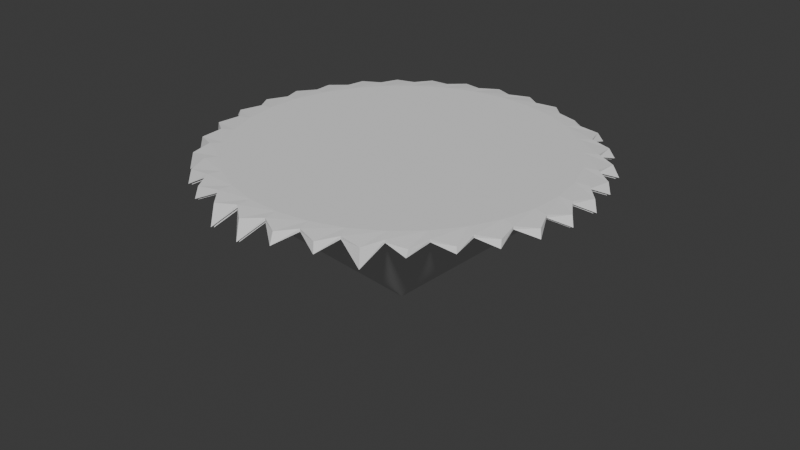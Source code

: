 # Source: LilDudeOutline.blend  (saved by Blender 4.5.87; exported with 4.5.12 LTS)
import bpy
from mathutils import Matrix  # noqa: F401  (used for matrix-valued properties, if any)

bpy.ops.wm.read_factory_settings(use_empty=True)
scene = bpy.context.scene
scene.name = 'Scene'

# ---- collections
col_collection = bpy.data.collections.new('Collection'); scene.collection.children.link(col_collection)

# ---- world
world_world = bpy.data.worlds.new('World'); scene.world = world_world
world_world.use_nodes = True; world_world.node_tree.nodes.clear()
_N = world_world.node_tree.nodes; _L = world_world.node_tree.links
n0 = _N.new('ShaderNodeOutputWorld'); n0.name = 'World Output'; n0.location = (200, 100)
n1 = _N.new('ShaderNodeBackground'); n1.name = 'Background'; n1.location = (-200, 100)
n1.inputs[0].default_value = (0.05088, 0.05088, 0.05088, 1.0)
_L.new(n1.outputs[0], n0.inputs[0])
n0.is_active_output = True
world_world.color = (0.05088, 0.05088, 0.05088)
world_world.sun_shadow_jitter_overblur = 0.0

# ---- meshes
me_cone_001 = bpy.data.meshes.new('Cone.001')
me_cone_001.from_pydata([(0.0, 1.0, -1.0), (0.06279, 0.998, -1.0), (0.1253, 0.9921, -1.0), (0.1874, 0.9823, -1.0), (0.2487, 0.9686, -1.0), (0.309, 0.9511, -1.0), (0.3681, 0.9298, -1.0), (0.4258, 0.9048, -1.0), (0.4818, 0.8763, -1.0), (0.5358, 0.8443, -1.0), (0.5878, 0.809, -1.0), (0.6374, 0.7705, -1.0), (0.6845, 0.729, -1.0), (0.729, 0.6845, -1.0), (0.7705, 0.6374, -1.0), (0.809, 0.5878, -1.0), (0.8443, 0.5358, -1.0), (0.8763, 0.4818, -1.0), (0.9048, 0.4258, -1.0), (0.9298, 0.3681, -1.0), (0.9511, 0.309, -1.0), (0.9686, 0.2487, -1.0), (0.9823, 0.1874, -1.0), (0.9921, 0.1253, -1.0), (0.998, 0.06279, -1.0), (1.0, 0.0, -1.0), (0.998, -0.06279, -1.0), (0.9921, -0.1253, -1.0), (0.9823, -0.1874, -1.0), (0.9686, -0.2487, -1.0), (0.9511, -0.309, -1.0), (0.9298, -0.3681, -1.0), (0.9048, -0.4258, -1.0), (0.8763, -0.4818, -1.0), (0.8443, -0.5358, -1.0), (0.809, -0.5878, -1.0), (0.7705, -0.6374, -1.0), (0.729, -0.6845, -1.0), (0.6845, -0.729, -1.0), (0.6374, -0.7705, -1.0), (0.5878, -0.809, -1.0), (0.5358, -0.8443, -1.0), (0.4818, -0.8763, -1.0), (0.4258, -0.9048, -1.0), (0.3681, -0.9298, -1.0), (0.309, -0.9511, -1.0), (0.2487, -0.9686, -1.0), (0.1874, -0.9823, -1.0), (0.1253, -0.9921, -1.0), (0.06279, -0.998, -1.0), (0.0, -1.0, -1.0), (-0.06279, -0.998, -1.0), (-0.1253, -0.9921, -1.0), (-0.1874, -0.9823, -1.0), (-0.2487, -0.9686, -1.0), (-0.309, -0.9511, -1.0), (-0.3681, -0.9298, -1.0), (-0.4258, -0.9048, -1.0), (-0.4818, -0.8763, -1.0), (-0.5358, -0.8443, -1.0), (-0.5878, -0.809, -1.0), (-0.6374, -0.7705, -1.0), (-0.6845, -0.729, -1.0), (-0.729, -0.6845, -1.0), (-0.7705, -0.6374, -1.0), (-0.809, -0.5878, -1.0), (-0.8443, -0.5358, -1.0), (-0.8763, -0.4818, -1.0), (-0.9048, -0.4258, -1.0), (-0.9298, -0.3681, -1.0), (-0.9511, -0.309, -1.0), (-0.9686, -0.2487, -1.0), (-0.9823, -0.1874, -1.0), (-0.9921, -0.1253, -1.0), (-0.998, -0.06279, -1.0), (-1.0, 0.0, -1.0), (-0.998, 0.06279, -1.0), (-0.9921, 0.1253, -1.0), (-0.9823, 0.1874, -1.0), (-0.9686, 0.2487, -1.0), (-0.9511, 0.309, -1.0), (-0.9298, 0.3681, -1.0), (-0.9048, 0.4258, -1.0), (-0.8763, 0.4818, -1.0), (-0.8443, 0.5358, -1.0), (-0.809, 0.5878, -1.0), (-0.7705, 0.6374, -1.0), (-0.729, 0.6845, -1.0), (-0.6845, 0.729, -1.0), (-0.6374, 0.7705, -1.0), (-0.5878, 0.809, -1.0), (-0.5358, 0.8443, -1.0), (-0.4818, 0.8763, -1.0), (-0.4258, 0.9048, -1.0), (-0.3681, 0.9298, -1.0), (-0.309, 0.9511, -1.0), (-0.2487, 0.9686, -1.0), (-0.1874, 0.9823, -1.0), (-0.1253, 0.9921, -1.0), (-0.06279, 0.998, -1.0), (0.0, -9.813e-08, -0.1225)], [], [(0, 100, 1), (1, 100, 2), (2, 100, 3), (3, 100, 4), (4, 100, 5), (5, 100, 6), (6, 100, 7), (7, 100, 8), (8, 100, 9), (9, 100, 10), (10, 100, 11), (11, 100, 12), (12, 100, 13), (13, 100, 14), (14, 100, 15), (15, 100, 16), (16, 100, 17), (17, 100, 18), (18, 100, 19), (19, 100, 20), (20, 100, 21), (21, 100, 22), (22, 100, 23), (23, 100, 24), (24, 100, 25), (25, 100, 26), (26, 100, 27), (27, 100, 28), (28, 100, 29), (29, 100, 30), (30, 100, 31), (31, 100, 32), (32, 100, 33), (33, 100, 34), (34, 100, 35), (35, 100, 36), (36, 100, 37), (37, 100, 38), (38, 100, 39), (39, 100, 40), (40, 100, 41), (41, 100, 42), (42, 100, 43), (43, 100, 44), (44, 100, 45), (45, 100, 46), (46, 100, 47), (47, 100, 48), (48, 100, 49), (49, 100, 50), (50, 100, 51), (51, 100, 52), (52, 100, 53), (53, 100, 54), (54, 100, 55), (55, 100, 56), (56, 100, 57), (57, 100, 58), (58, 100, 59), (59, 100, 60), (60, 100, 61), (61, 100, 62), (62, 100, 63), (63, 100, 64), (64, 100, 65), (65, 100, 66), (66, 100, 67), (67, 100, 68), (68, 100, 69), (69, 100, 70), (70, 100, 71), (71, 100, 72), (72, 100, 73), (73, 100, 74), (74, 100, 75), (75, 100, 76), (76, 100, 77), (77, 100, 78), (78, 100, 79), (79, 100, 80), (80, 100, 81), (81, 100, 82), (82, 100, 83), (83, 100, 84), (84, 100, 85), (85, 100, 86), (86, 100, 87), (87, 100, 88), (88, 100, 89), (89, 100, 90), (90, 100, 91), (91, 100, 92), (92, 100, 93), (93, 100, 94), (94, 100, 95), (95, 100, 96), (96, 100, 97), (97, 100, 98), (0, 1, 2, 3, 4, 5, 6, 7, 8, 9, 10, 11, 12, 13, 14, 15, 16, 17, 18, 19, 20, 21, 22, 23, 24, 25, 26, 27, 28, 29, 30, 31, 32, 33, 34, 35, 36, 37, 38, 39, 40, 41, 42, 43, 44, 45, 46, 47, 48, 49, 50, 51, 52, 53, 54, 55, 56, 57, 58, 59, 60, 61, 62, 63, 64, 65, 66, 67, 68, 69, 70, 71, 72, 73, 74, 75, 76, 77, 78, 79, 80, 81, 82, 83, 84, 85, 86, 87, 88, 89, 90, 91, 92, 93, 94, 95, 96, 97, 98, 99), (98, 100, 99), (99, 100, 0)])
_uv = me_cone_001.uv_layers.new(name='UVMap')
_uv.uv.foreach_set('vector', [0.25, 0.49, 0.25, 0.25, 0.2651, 0.4895, 0.2651, 0.4895, 0.25, 0.25, 0.2801, 0.4881, 0.2801, 0.4881, 0.25, 0.25, 0.295, 0.4857, 0.295, 0.4857, 0.25, 0.25, 0.3097, 0.4825, 0.3097, 0.4825, 0.25, 0.25, 0.3242, 0.4783, 0.3242, 0.4783, 0.25, 0.25, 0.3383, 0.4731, 0.3383, 0.4731, 0.25, 0.25, 0.3522, 0.4672, 0.3522, 0.4672, 0.25, 0.25, 0.3656, 0.4603, 0.3656, 0.4603, 0.25, 0.25, 0.3786, 0.4526, 0.3786, 0.4526, 0.25, 0.25, 0.3911, 0.4442, 0.3911, 0.4442, 0.25, 0.25, 0.403, 0.4349, 0.403, 0.4349, 0.25, 0.25, 0.4143, 0.425, 0.4143, 0.425, 0.25, 0.25, 0.425, 0.4143, 0.425, 0.4143, 0.25, 0.25, 0.4349, 0.403, 0.4349, 0.403, 0.25, 0.25, 0.4442, 0.3911, 0.4442, 0.3911, 0.25, 0.25, 0.4526, 0.3786, 0.4526, 0.3786, 0.25, 0.25, 0.4603, 0.3656, 0.4603, 0.3656, 0.25, 0.25, 0.4672, 0.3522, 0.4672, 0.3522, 0.25, 0.25, 0.4731, 0.3383, 0.4731, 0.3383, 0.25, 0.25, 0.4783, 0.3242, 0.4783, 0.3242, 0.25, 0.25, 0.4825, 0.3097, 0.4825, 0.3097, 0.25, 0.25, 0.4857, 0.295, 0.4857, 0.295, 0.25, 0.25, 0.4881, 0.2801, 0.4881, 0.2801, 0.25, 0.25, 0.4895, 0.2651, 0.4895, 0.2651, 0.25, 0.25, 0.49, 0.25, 0.49, 0.25, 0.25, 0.25, 0.4895, 0.2349, 0.4895, 0.2349, 0.25, 0.25, 0.4881, 0.2199, 0.4881, 0.2199, 0.25, 0.25, 0.4857, 0.205, 0.4857, 0.205, 0.25, 0.25, 0.4825, 0.1903, 0.4825, 0.1903, 0.25, 0.25, 0.4783, 0.1758, 0.4783, 0.1758, 0.25, 0.25, 0.4731, 0.1617, 0.4731, 0.1617, 0.25, 0.25, 0.4672, 0.1478, 0.4672, 0.1478, 0.25, 0.25, 0.4603, 0.1344, 0.4603, 0.1344, 0.25, 0.25, 0.4526, 0.1214, 0.4526, 0.1214, 0.25, 0.25, 0.4442, 0.1089, 0.4442, 0.1089, 0.25, 0.25, 0.4349, 0.09702, 0.4349, 0.09702, 0.25, 0.25, 0.425, 0.08571, 0.425, 0.08571, 0.25, 0.25, 0.4143, 0.07505, 0.4143, 0.07505, 0.25, 0.25, 0.403, 0.06508, 0.403, 0.06508, 0.25, 0.25, 0.3911, 0.05584, 0.3911, 0.05584, 0.25, 0.25, 0.3786, 0.04736, 0.3786, 0.04736, 0.25, 0.25, 0.3656, 0.03969, 0.3656, 0.03969, 0.25, 0.25, 0.3522, 0.03284, 0.3522, 0.03284, 0.25, 0.25, 0.3383, 0.02685, 0.3383, 0.02685, 0.25, 0.25, 0.3242, 0.02175, 0.3242, 0.02175, 0.25, 0.25, 0.3097, 0.01754, 0.3097, 0.01754, 0.25, 0.25, 0.295, 0.01425, 0.295, 0.01425, 0.25, 0.25, 0.2801, 0.01189, 0.2801, 0.01189, 0.25, 0.25, 0.2651, 0.01047, 0.2651, 0.01047, 0.25, 0.25, 0.25, 0.01, 0.25, 0.01, 0.25, 0.25, 0.2349, 0.01047, 0.2349, 0.01047, 0.25, 0.25, 0.2199, 0.01189, 0.2199, 0.01189, 0.25, 0.25, 0.205, 0.01425, 0.205, 0.01425, 0.25, 0.25, 0.1903, 0.01754, 0.1903, 0.01754, 0.25, 0.25, 0.1758, 0.02175, 0.1758, 0.02175, 0.25, 0.25, 0.1617, 0.02685, 0.1617, 0.02685, 0.25, 0.25, 0.1478, 0.03284, 0.1478, 0.03284, 0.25, 0.25, 0.1344, 0.03969, 0.1344, 0.03969, 0.25, 0.25, 0.1214, 0.04736, 0.1214, 0.04736, 0.25, 0.25, 0.1089, 0.05584, 0.1089, 0.05584, 0.25, 0.25, 0.09702, 0.06508, 0.09702, 0.06508, 0.25, 0.25, 0.08571, 0.07505, 0.08571, 0.07505, 0.25, 0.25, 0.07505, 0.08571, 0.07505, 0.08571, 0.25, 0.25, 0.06508, 0.09702, 0.06508, 0.09702, 0.25, 0.25, 0.05584, 0.1089, 0.05584, 0.1089, 0.25, 0.25, 0.04736, 0.1214, 0.04736, 0.1214, 0.25, 0.25, 0.03969, 0.1344, 0.03969, 0.1344, 0.25, 0.25, 0.03284, 0.1478, 0.03284, 0.1478, 0.25, 0.25, 0.02685, 0.1617, 0.02685, 0.1617, 0.25, 0.25, 0.02175, 0.1758, 0.02175, 0.1758, 0.25, 0.25, 0.01754, 0.1903, 0.01754, 0.1903, 0.25, 0.25, 0.01425, 0.205, 0.01425, 0.205, 0.25, 0.25, 0.01189, 0.2199, 0.01189, 0.2199, 0.25, 0.25, 0.01047, 0.2349, 0.01047, 0.2349, 0.25, 0.25, 0.01, 0.25, 0.01, 0.25, 0.25, 0.25, 0.01047, 0.2651, 0.01047, 0.2651, 0.25, 0.25, 0.01189, 0.2801, 0.01189, 0.2801, 0.25, 0.25, 0.01425, 0.295, 0.01425, 0.295, 0.25, 0.25, 0.01754, 0.3097, 0.01754, 0.3097, 0.25, 0.25, 0.02175, 0.3242, 0.02175, 0.3242, 0.25, 0.25, 0.02685, 0.3383, 0.02685, 0.3383, 0.25, 0.25, 0.03284, 0.3522, 0.03284, 0.3522, 0.25, 0.25, 0.03969, 0.3656, 0.03969, 0.3656, 0.25, 0.25, 0.04736, 0.3786, 0.04736, 0.3786, 0.25, 0.25, 0.05584, 0.3911, 0.05584, 0.3911, 0.25, 0.25, 0.06508, 0.403, 0.06508, 0.403, 0.25, 0.25, 0.07505, 0.4143, 0.07505, 0.4143, 0.25, 0.25, 0.08571, 0.425, 0.08571, 0.425, 0.25, 0.25, 0.09702, 0.4349, 0.09702, 0.4349, 0.25, 0.25, 0.1089, 0.4442, 0.1089, 0.4442, 0.25, 0.25, 0.1214, 0.4526, 0.1214, 0.4526, 0.25, 0.25, 0.1344, 0.4603, 0.1344, 0.4603, 0.25, 0.25, 0.1478, 0.4672, 0.1478, 0.4672, 0.25, 0.25, 0.1617, 0.4731, 0.1617, 0.4731, 0.25, 0.25, 0.1758, 0.4783, 0.1758, 0.4783, 0.25, 0.25, 0.1903, 0.4825, 0.1903, 0.4825, 0.25, 0.25, 0.205, 0.4857, 0.205, 0.4857, 0.25, 0.25, 0.2199, 0.4881, 0.75, 0.49, 0.7651, 0.4895, 0.7801, 0.4881, 0.795, 0.4857, 0.8097, 0.4825, 0.8242, 0.4783, 0.8383, 0.4731, 0.8522, 0.4672, 0.8656, 0.4603, 0.8786, 0.4526, 0.8911, 0.4442, 0.903, 0.4349, 0.9143, 0.425, 0.925, 0.4143, 0.9349, 0.403, 0.9442, 0.3911, 0.9526, 0.3786, 0.9603, 0.3656, 0.9672, 0.3522, 0.9731, 0.3383, 0.9783, 0.3242, 0.9825, 0.3097, 0.9857, 0.295, 0.9881, 0.2801, 0.9895, 0.2651, 0.99, 0.25, 0.9895, 0.2349, 0.9881, 0.2199, 0.9857, 0.205, 0.9825, 0.1903, 0.9783, 0.1758, 0.9731, 0.1617, 0.9672, 0.1478, 0.9603, 0.1344, 0.9526, 0.1214, 0.9442, 0.1089, 0.9349, 0.09702, 0.925, 0.08571, 0.9143, 0.07505, 0.903, 0.06508, 0.8911, 0.05584, 0.8786, 0.04736, 0.8656, 0.03969, 0.8522, 0.03284, 0.8383, 0.02685, 0.8242, 0.02175, 0.8097, 0.01754, 0.795, 0.01425, 0.7801, 0.01189, 0.7651, 0.01047, 0.75, 0.01, 0.7349, 0.01047, 0.7199, 0.01189, 0.705, 0.01425, 0.6903, 0.01754, 0.6758, 0.02175, 0.6617, 0.02685, 0.6478, 0.03284, 0.6344, 0.03969, 0.6214, 0.04736, 0.6089, 0.05584, 0.597, 0.06508, 0.5857, 0.07505, 0.575, 0.08571, 0.5651, 0.09702, 0.5558, 0.1089, 0.5474, 0.1214, 0.5397, 0.1344, 0.5328, 0.1478, 0.5269, 0.1617, 0.5217, 0.1758, 0.5175, 0.1903, 0.5143, 0.205, 0.5119, 0.2199, 0.5105, 0.2349, 0.51, 0.25, 0.5105, 0.2651, 0.5119, 0.2801, 0.5143, 0.295, 0.5175, 0.3097, 0.5217, 0.3242, 0.5269, 0.3383, 0.5328, 0.3522, 0.5397, 0.3656, 0.5474, 0.3786, 0.5558, 0.3911, 0.5651, 0.403, 0.575, 0.4143, 0.5857, 0.425, 0.597, 0.4349, 0.6089, 0.4442, 0.6214, 0.4526, 0.6344, 0.4603, 0.6478, 0.4672, 0.6617, 0.4731, 0.6758, 0.4783, 0.6903, 0.4825, 0.705, 0.4857, 0.7199, 0.4881, 0.7349, 0.4895, 0.2199, 0.4881, 0.25, 0.25, 0.2349, 0.4895, 0.2349, 0.4895, 0.25, 0.25, 0.25, 0.49])
me_cone_001.update()
me_sphere_001 = bpy.data.meshes.new('Sphere.001')
me_sphere_001.from_pydata([(-1.702e-08, 0.6492, 0.2359), (-1.702e-08, 0.9716, 0.2359), (0.04448, 0.2236, 0.2359), (0.08724, 0.4386, 0.2359), (0.1267, 0.6367, 0.2359), (0.1612, 0.8104, 0.2359), (0.1896, 0.9529, 0.2359), (0.08724, 0.2106, 0.2359), (0.1711, 0.4131, 0.2359), (0.2484, 0.5998, 0.2359), (0.3162, 0.7634, 0.2359), (0.3718, 0.8977, 0.2359), (0.1267, 0.1896, 0.2359), (0.2484, 0.3718, 0.2359), (0.3607, 0.5398, 0.2359), (0.4591, 0.687, 0.2359), (0.5398, 0.8079, 0.2359), (0.5824, 0.8717, 0.2187), (0.1612, 0.1612, 0.2359), (0.3162, 0.3162, 0.2359), (0.4591, 0.4591, 0.2359), (0.5843, 0.5843, 0.2359), (0.687, 0.687, 0.2359), (0.1896, 0.1267, 0.2359), (0.3718, 0.2484, 0.2359), (0.5398, 0.3607, 0.2359), (0.687, 0.4591, 0.2359), (0.8079, 0.5398, 0.2359), (-1.702e-08, -2.678e-09, 0.2359), (0.2106, 0.08724, 0.2359), (0.4131, 0.1711, 0.2359), (0.5998, 0.2484, 0.2359), (0.7634, 0.3162, 0.2359), (0.8977, 0.3718, 0.2359), (0.2236, 0.04448, 0.2359), (0.4386, 0.08724, 0.2359), (0.6367, 0.1267, 0.2359), (0.8104, 0.1612, 0.2359), (0.9529, 0.1896, 0.2359), (1.028, 0.2045, 0.2187), (0.228, -1.572e-08, 0.2359), (0.4472, -2.881e-08, 0.2359), (0.6492, -6.362e-08, 0.2359), (0.8263, 1.473e-08, 0.2359), (0.9716, -1.072e-07, 0.2359), (0.2236, -0.04448, 0.2359), (0.4386, -0.08724, 0.2359), (0.6367, -0.1267, 0.2359), (0.8104, -0.1612, 0.2359), (0.9529, -0.1896, 0.2359), (1.028, -0.2045, 0.2187), (0.2106, -0.08724, 0.2359), (0.4131, -0.1711, 0.2359), (0.5998, -0.2484, 0.2359), (0.7634, -0.3162, 0.2359), (0.8977, -0.3718, 0.2359), (0.9685, -0.4012, 0.2187), (0.1896, -0.1267, 0.2359), (0.3718, -0.2484, 0.2359), (0.5398, -0.3607, 0.2359), (0.687, -0.4591, 0.2359), (0.8079, -0.5398, 0.2359), (0.8717, -0.5824, 0.2187), (0.1612, -0.1612, 0.2359), (0.3162, -0.3162, 0.2359), (0.4591, -0.4591, 0.2359), (0.5843, -0.5843, 0.2359), (0.687, -0.687, 0.2359), (0.7413, -0.7413, 0.2187), (0.1267, -0.1896, 0.2359), (0.2484, -0.3718, 0.2359), (0.3607, -0.5398, 0.2359), (0.4591, -0.687, 0.2359), (0.5398, -0.8079, 0.2359), (0.08724, -0.2106, 0.2359), (0.1711, -0.4131, 0.2359), (0.2484, -0.5998, 0.2359), (0.3162, -0.7634, 0.2359), (0.3718, -0.8977, 0.2359), (0.4012, -0.9685, 0.2187), (0.04448, -0.2236, 0.2359), (0.08724, -0.4386, 0.2359), (0.1267, -0.6367, 0.2359), (0.1612, -0.8104, 0.2359), (0.1896, -0.9529, 0.2359), (-2.573e-08, -0.228, 0.2359), (-7.796e-08, -0.4472, 0.2359), (-1.302e-07, -0.6492, 0.2359), (-3.443e-08, -0.8263, 0.2359), (-1.389e-07, -0.9716, 0.2359), (9.458e-11, -1.048, 0.2187), (-0.04448, -0.2236, 0.2359), (-0.08724, -0.4386, 0.2359), (-0.1267, -0.6367, 0.2359), (-0.1612, -0.8104, 0.2359), (-0.1896, -0.9529, 0.2359), (-0.08724, -0.2106, 0.2359), (-0.1711, -0.4131, 0.2359), (-0.2484, -0.5998, 0.2359), (-0.3162, -0.7634, 0.2359), (-0.3718, -0.8977, 0.2359), (-0.1267, -0.1896, 0.2359), (-0.2484, -0.3718, 0.2359), (-0.3607, -0.5398, 0.2359), (-0.4591, -0.687, 0.2359), (-0.5398, -0.8079, 0.2359), (-0.1612, -0.1612, 0.2359), (-0.3162, -0.3162, 0.2359), (-0.4591, -0.4591, 0.2359), (-0.5843, -0.5843, 0.2359), (-0.687, -0.687, 0.2359), (-0.7413, -0.7413, 0.2187), (-0.1896, -0.1267, 0.2359), (-0.3718, -0.2484, 0.2359), (-0.5398, -0.3607, 0.2359), (-0.687, -0.4591, 0.2359), (-0.8079, -0.5398, 0.2359), (-0.2106, -0.08724, 0.2359), (-0.4131, -0.1711, 0.2359), (-0.5998, -0.2484, 0.2359), (-0.7634, -0.3162, 0.2359), (-0.8977, -0.3718, 0.2359), (-0.2236, -0.04448, 0.2359), (-0.4386, -0.08724, 0.2359), (-0.6367, -0.1267, 0.2359), (-0.8104, -0.1612, 0.2359), (-0.9529, -0.1896, 0.2359), (-1.028, -0.2045, 0.2187), (-0.228, 1.909e-08, 0.2359), (-0.4472, 5.827e-08, 0.2359), (-0.6492, 1.715e-07, 0.2359), (-0.8263, 3.213e-08, 0.2359), (-0.9716, 1.889e-07, 0.2359), (-0.2236, 0.04448, 0.2359), (-0.4386, 0.08724, 0.2359), (-0.6367, 0.1267, 0.2359), (-0.8104, 0.1612, 0.2359), (-0.9529, 0.1896, 0.2359), (-0.2106, 0.08724, 0.2359), (-0.4131, 0.1711, 0.2359), (-0.5998, 0.2484, 0.2359), (-0.7634, 0.3162, 0.2359), (-0.8977, 0.3718, 0.2359), (-0.1896, 0.1267, 0.2359), (-0.3718, 0.2484, 0.2359), (-0.5398, 0.3607, 0.2359), (-0.687, 0.4591, 0.2359), (-0.8079, 0.5398, 0.2359), (-0.8717, 0.5824, 0.2187), (-0.1612, 0.1612, 0.2359), (-0.3162, 0.3162, 0.2359), (-0.4591, 0.4591, 0.2359), (-0.5843, 0.5843, 0.2359), (-0.687, 0.687, 0.2359), (-0.7413, 0.7413, 0.2187), (-0.1267, 0.1896, 0.2359), (-0.2484, 0.3718, 0.2359), (-0.3607, 0.5398, 0.2359), (-0.4591, 0.687, 0.2359), (-0.5398, 0.8079, 0.2359), (-0.5824, 0.8717, 0.2187), (-0.08724, 0.2106, 0.2359), (-0.1711, 0.4131, 0.2359), (-0.2484, 0.5998, 0.2359), (-0.3162, 0.7634, 0.2359), (-0.3718, 0.8977, 0.2359), (-0.4012, 0.9685, 0.2187), (-0.04448, 0.2236, 0.2359), (-0.08724, 0.4386, 0.2359), (-0.1267, 0.6367, 0.2359), (-0.1612, 0.8104, 0.2359), (-0.1896, 0.9529, 0.2359), (-0.2045, 1.028, 0.2187), (3.929e-10, 0.228, 0.2359), (6.134e-08, 0.4472, 0.2359), (8.746e-08, 0.8263, 0.2359), (6.841e-08, 1.048, 0.2187), (0.3299, 1.014, 0.2102), (0.8639, 0.709, 0.1822), (1.112, 0.1095, 0.1822), (1.112, -0.1095, 0.1822), (0.9856, -0.5268, 0.1822), (0.8639, -0.709, 0.1822), (-0.5268, -0.9856, 0.1822), (-0.8639, -0.709, 0.1822), (-0.9856, -0.5268, 0.1822), (-1.069, -0.3244, 0.1822), (-1.069, 0.3244, 0.1822), (-0.709, 0.8639, 0.1822), (-0.1095, 1.112, 0.1822), (0.1138, 1.099, 0.196), (0.2045, 1.028, 0.2187), (0.4012, 0.9685, 0.2187), (0.7413, 0.7413, 0.2187), (0.8717, 0.5824, 0.2187), (0.9685, 0.4012, 0.2187), (1.048, 3.108e-08, 0.2187), (0.5824, -0.8717, 0.2187), (0.2045, -1.028, 0.2187), (-0.2045, -1.028, 0.2187), (-0.4012, -0.9685, 0.2187), (-0.5824, -0.8717, 0.2187), (-0.8717, -0.5824, 0.2187), (-0.9685, -0.4012, 0.2187), (-1.048, 3.178e-08, 0.2187), (-1.028, 0.2045, 0.2187), (-0.9685, 0.4012, 0.2187), (0.5268, 0.9856, 0.1822), (0.709, 0.8639, 0.1822), (0.9856, 0.5268, 0.1822), (1.069, 0.3244, 0.1822), (1.069, -0.3244, 0.1822), (0.709, -0.8639, 0.1822), (0.5268, -0.9856, 0.1822), (0.3244, -1.069, 0.1822), (0.1095, -1.112, 0.1822), (-0.1095, -1.112, 0.1822), (-0.3244, -1.069, 0.1822), (-0.709, -0.8639, 0.1822), (-1.112, -0.1095, 0.1822), (-1.112, 0.1095, 0.1822), (-0.9856, 0.5268, 0.1822), (-0.8639, 0.709, 0.1822), (-0.5268, 0.9856, 0.1822), (-0.3244, 1.069, 0.1822), (0.2045, 1.028, 0.1605), (0.4012, 0.9685, 0.1605), (0.5824, 0.8717, 0.1605), (0.7413, 0.7413, 0.1605), (0.8717, 0.5824, 0.1605), (0.9685, 0.4012, 0.1605), (1.028, 0.2045, 0.1605), (1.048, 3.108e-08, 0.1605), (1.028, -0.2045, 0.1605), (0.9685, -0.4012, 0.1605), (0.8717, -0.5824, 0.1605), (0.7413, -0.7413, 0.1605), (0.5824, -0.8717, 0.1605), (0.4012, -0.9685, 0.1605), (0.2045, -1.028, 0.1605), (9.458e-11, -1.048, 0.1605), (-0.2045, -1.028, 0.1605), (-0.4012, -0.9685, 0.1605), (-0.5824, -0.8717, 0.1605), (-0.7413, -0.7413, 0.1605), (-0.8717, -0.5824, 0.1605), (-0.9685, -0.4012, 0.1605), (-1.028, -0.2045, 0.1605), (-1.048, 3.178e-08, 0.1605), (-1.028, 0.2045, 0.1605), (-0.9685, 0.4012, 0.1605), (-0.8717, 0.5824, 0.1605), (-0.7413, 0.7413, 0.1605), (-0.5824, 0.8717, 0.1605), (-0.4012, 0.9685, 0.1605), (-0.2045, 1.028, 0.1605), (6.841e-08, 1.048, 0.1605), (0.3542, 1.072, -0.01211), (0.5524, 1.007, 0.01122), (0.7416, 0.8774, -0.001662), (0.8998, 0.7235, -0.05608), (1.003, 0.5281, -0.05554), (1.088, 0.3226, -0.07234), (1.131, 0.101, -0.03164), (1.127, -0.12, 0.006451), (1.082, -0.3394, 0.03758), (0.9979, -0.5374, 0.06829), (0.8692, -0.7269, 0.04501), (0.7246, -0.8821, -0.1834), (0.5392, -1.0, -0.02376), (0.3323, -1.095, -0.04894), (0.115, -1.14, -0.2359), (-0.1096, -1.141, -0.2638), (-0.3446, -1.082, -0.08499), (-0.5422, -1.002, -0.1221), (-0.7251, -0.8816, -0.1708), (-0.8825, -0.7259, -0.1976), (-1.022, -0.5216, -0.2517), (-1.085, -0.3331, 0.06387), (-1.137, -0.1218, -0.19), (-1.128, 0.07007, -0.3674), (-1.087, 0.3366, -0.05649), (-1.006, 0.5325, -0.07817), (-0.8836, 0.7283, -0.2271), (-0.7032, 0.8996, -0.1034), (-0.5459, 1.017, -0.3424), (-0.3506, 1.099, -0.3969), (-0.102, 1.118, -0.0895), (0.1182, 1.117, 0.02472)], [], [(175, 0, 4, 5), (1, 175, 5, 6), (176, 1, 6, 191, 190), (173, 28, 2), (174, 173, 2, 3), (0, 174, 3, 4), (4, 3, 8, 9), (5, 4, 9, 10), (6, 5, 10, 11), (191, 6, 11, 192, 177), (2, 28, 7), (3, 2, 7, 8), (7, 28, 12), (8, 7, 12, 13), (9, 8, 13, 14), (10, 9, 14, 15), (11, 10, 15, 16), (192, 11, 16, 17, 207), (14, 13, 19, 20), (15, 14, 20, 21), (16, 15, 21, 22), (17, 16, 22, 193, 208), (12, 28, 18), (13, 12, 18, 19), (18, 28, 23), (19, 18, 23, 24), (20, 19, 24, 25), (21, 20, 25, 26), (22, 21, 26, 27), (193, 22, 27, 194, 178), (26, 25, 31, 32), (27, 26, 32, 33), (194, 27, 33, 195, 209), (23, 28, 29), (24, 23, 29, 30), (25, 24, 30, 31), (29, 28, 34), (30, 29, 34, 35), (31, 30, 35, 36), (32, 31, 36, 37), (33, 32, 37, 38), (195, 33, 38, 39, 210), (37, 36, 42, 43), (38, 37, 43, 44), (39, 38, 44, 196, 179), (34, 28, 40), (35, 34, 40, 41), (36, 35, 41, 42), (40, 28, 45), (41, 40, 45, 46), (42, 41, 46, 47), (43, 42, 47, 48), (44, 43, 48, 49), (196, 44, 49, 50, 180), (49, 48, 54, 55), (50, 49, 55, 56, 211), (45, 28, 51), (46, 45, 51, 52), (47, 46, 52, 53), (48, 47, 53, 54), (52, 51, 57, 58), (53, 52, 58, 59), (54, 53, 59, 60), (55, 54, 60, 61), (56, 55, 61, 62, 181), (51, 28, 57), (62, 61, 67, 68, 182), (57, 28, 63), (58, 57, 63, 64), (59, 58, 64, 65), (60, 59, 65, 66), (61, 60, 66, 67), (64, 63, 69, 70), (65, 64, 70, 71), (66, 65, 71, 72), (67, 66, 72, 73), (68, 67, 73, 197, 212), (63, 28, 69), (197, 73, 78, 79, 213), (69, 28, 74), (70, 69, 74, 75), (71, 70, 75, 76), (72, 71, 76, 77), (73, 72, 77, 78), (76, 75, 81, 82), (77, 76, 82, 83), (78, 77, 83, 84), (79, 78, 84, 198, 214), (74, 28, 80), (75, 74, 80, 81), (80, 28, 85), (81, 80, 85, 86), (82, 81, 86, 87), (83, 82, 87, 88), (84, 83, 88, 89), (198, 84, 89, 90, 215), (87, 86, 92, 93), (88, 87, 93, 94), (89, 88, 94, 95), (90, 89, 95, 199, 216), (85, 28, 91), (86, 85, 91, 92), (91, 28, 96), (92, 91, 96, 97), (93, 92, 97, 98), (94, 93, 98, 99), (95, 94, 99, 100), (199, 95, 100, 200, 217), (99, 98, 103, 104), (100, 99, 104, 105), (200, 100, 105, 201, 183), (96, 28, 101), (97, 96, 101, 102), (98, 97, 102, 103), (101, 28, 106), (102, 101, 106, 107), (103, 102, 107, 108), (104, 103, 108, 109), (105, 104, 109, 110), (201, 105, 110, 111, 218), (110, 109, 115, 116), (111, 110, 116, 202, 184), (106, 28, 112), (107, 106, 112, 113), (108, 107, 113, 114), (109, 108, 114, 115), (112, 28, 117), (113, 112, 117, 118), (114, 113, 118, 119), (115, 114, 119, 120), (116, 115, 120, 121), (202, 116, 121, 203, 185), (121, 120, 125, 126), (203, 121, 126, 127, 186), (117, 28, 122), (118, 117, 122, 123), (119, 118, 123, 124), (120, 119, 124, 125), (123, 122, 128, 129), (124, 123, 129, 130), (125, 124, 130, 131), (126, 125, 131, 132), (127, 126, 132, 204, 219), (122, 28, 128), (204, 132, 137, 205, 220), (128, 28, 133), (129, 128, 133, 134), (130, 129, 134, 135), (131, 130, 135, 136), (132, 131, 136, 137), (134, 133, 138, 139), (135, 134, 139, 140), (136, 135, 140, 141), (137, 136, 141, 142), (205, 137, 142, 206, 187), (133, 28, 138), (206, 142, 147, 148, 221), (138, 28, 143), (139, 138, 143, 144), (140, 139, 144, 145), (141, 140, 145, 146), (142, 141, 146, 147), (145, 144, 150, 151), (146, 145, 151, 152), (147, 146, 152, 153), (148, 147, 153, 154, 222), (143, 28, 149), (144, 143, 149, 150), (149, 28, 155), (150, 149, 155, 156), (151, 150, 156, 157), (152, 151, 157, 158), (153, 152, 158, 159), (154, 153, 159, 160, 188), (158, 157, 163, 164), (159, 158, 164, 165), (160, 159, 165, 166, 223), (155, 28, 161), (156, 155, 161, 162), (157, 156, 162, 163), (161, 28, 167), (162, 161, 167, 168), (163, 162, 168, 169), (164, 163, 169, 170), (165, 164, 170, 171), (166, 165, 171, 172, 224), (170, 169, 0, 175), (171, 170, 175, 1), (172, 171, 1, 176, 189), (167, 28, 173), (168, 167, 173, 174), (169, 168, 174, 0), (179, 196, 232, 263), (197, 213, 269, 237), (180, 50, 233, 264), (79, 214, 270, 238), (211, 56, 234, 265), (215, 90, 240, 271), (181, 62, 235, 266), (90, 216, 272, 240), (182, 68, 236, 267), (217, 200, 242, 273), (212, 197, 237, 268), (200, 183, 274, 242), (213, 79, 238, 269), (201, 218, 275, 243), (214, 198, 239, 270), (111, 184, 276, 244), (198, 215, 271, 239), (202, 185, 277, 245), (216, 199, 241, 272), (203, 186, 278, 246), (199, 217, 273, 241), (127, 219, 279, 247), (183, 201, 243, 274), (204, 220, 280, 248), (218, 111, 244, 275), (205, 187, 281, 249), (184, 202, 245, 276), (206, 221, 282, 250), (185, 203, 246, 277), (148, 222, 283, 251), (191, 177, 257, 225), (186, 127, 247, 278), (188, 160, 253, 284), (207, 17, 227, 258), (219, 204, 248, 279), (160, 223, 285, 253), (17, 208, 259, 227), (220, 205, 249, 280), (166, 224, 286, 254), (178, 194, 229, 260), (187, 206, 250, 281), (172, 189, 287, 255), (194, 209, 261, 229), (221, 148, 251, 282), (176, 190, 288, 256), (195, 210, 262, 230), (222, 154, 252, 283), (177, 192, 226, 257), (39, 179, 263, 231), (154, 188, 284, 252), (192, 207, 258, 226), (196, 180, 264, 232), (223, 166, 254, 285), (208, 193, 228, 259), (50, 211, 265, 233), (224, 172, 255, 286), (193, 178, 260, 228), (56, 181, 266, 234), (189, 176, 256, 287), (209, 195, 230, 261), (62, 182, 267, 235), (190, 191, 225, 288), (210, 39, 231, 262), (68, 212, 268, 236)])
_uv = me_sphere_001.uv_layers.new(name='UVMap')
_uv.uv.foreach_set('vector', [0.75, 0.75, 0.75, 0.8125, 0.7188, 0.8125, 0.7188, 0.75, 0.75, 0.6875, 0.75, 0.75, 0.7188, 0.75, 0.7188, 0.6875, 0.75, 0.625, 0.75, 0.6875, 0.7188, 0.6875, 0.7188, 0.625, 0.7344, 0.625, 0.75, 0.9375, 0.7344, 1.0, 0.7188, 0.9375, 0.75, 0.875, 0.75, 0.9375, 0.7188, 0.9375, 0.7188, 0.875, 0.75, 0.8125, 0.75, 0.875, 0.7188, 0.875, 0.7188, 0.8125, 0.7188, 0.8125, 0.7188, 0.875, 0.6875, 0.875, 0.6875, 0.8125, 0.7188, 0.75, 0.7188, 0.8125, 0.6875, 0.8125, 0.6875, 0.75, 0.7188, 0.6875, 0.7188, 0.75, 0.6875, 0.75, 0.6875, 0.6875, 0.7188, 0.625, 0.7188, 0.6875, 0.6875, 0.6875, 0.6875, 0.625, 0.7031, 0.625, 0.7188, 0.9375, 0.7031, 1.0, 0.6875, 0.9375, 0.7188, 0.875, 0.7188, 0.9375, 0.6875, 0.9375, 0.6875, 0.875, 0.6875, 0.9375, 0.6719, 1.0, 0.6562, 0.9375, 0.6875, 0.875, 0.6875, 0.9375, 0.6562, 0.9375, 0.6562, 0.875, 0.6875, 0.8125, 0.6875, 0.875, 0.6562, 0.875, 0.6562, 0.8125, 0.6875, 0.75, 0.6875, 0.8125, 0.6562, 0.8125, 0.6562, 0.75, 0.6875, 0.6875, 0.6875, 0.75, 0.6562, 0.75, 0.6562, 0.6875, 0.6875, 0.625, 0.6875, 0.6875, 0.6562, 0.6875, 0.6562, 0.625, 0.6719, 0.625, 0.6562, 0.8125, 0.6562, 0.875, 0.625, 0.875, 0.625, 0.8125, 0.6562, 0.75, 0.6562, 0.8125, 0.625, 0.8125, 0.625, 0.75, 0.6562, 0.6875, 0.6562, 0.75, 0.625, 0.75, 0.625, 0.6875, 0.6562, 0.625, 0.6562, 0.6875, 0.625, 0.6875, 0.625, 0.625, 0.6406, 0.625, 0.6562, 0.9375, 0.6406, 1.0, 0.625, 0.9375, 0.6562, 0.875, 0.6562, 0.9375, 0.625, 0.9375, 0.625, 0.875, 0.625, 0.9375, 0.6094, 1.0, 0.5938, 0.9375, 0.625, 0.875, 0.625, 0.9375, 0.5938, 0.9375, 0.5938, 0.875, 0.625, 0.8125, 0.625, 0.875, 0.5938, 0.875, 0.5938, 0.8125, 0.625, 0.75, 0.625, 0.8125, 0.5938, 0.8125, 0.5938, 0.75, 0.625, 0.6875, 0.625, 0.75, 0.5938, 0.75, 0.5938, 0.6875, 0.625, 0.625, 0.625, 0.6875, 0.5938, 0.6875, 0.5938, 0.625, 0.6094, 0.625, 0.5938, 0.75, 0.5938, 0.8125, 0.5625, 0.8125, 0.5625, 0.75, 0.5938, 0.6875, 0.5938, 0.75, 0.5625, 0.75, 0.5625, 0.6875, 0.5938, 0.625, 0.5938, 0.6875, 0.5625, 0.6875, 0.5625, 0.625, 0.5781, 0.625, 0.5938, 0.9375, 0.5781, 1.0, 0.5625, 0.9375, 0.5938, 0.875, 0.5938, 0.9375, 0.5625, 0.9375, 0.5625, 0.875, 0.5938, 0.8125, 0.5938, 0.875, 0.5625, 0.875, 0.5625, 0.8125, 0.5625, 0.9375, 0.5469, 1.0, 0.5312, 0.9375, 0.5625, 0.875, 0.5625, 0.9375, 0.5312, 0.9375, 0.5312, 0.875, 0.5625, 0.8125, 0.5625, 0.875, 0.5312, 0.875, 0.5312, 0.8125, 0.5625, 0.75, 0.5625, 0.8125, 0.5312, 0.8125, 0.5312, 0.75, 0.5625, 0.6875, 0.5625, 0.75, 0.5312, 0.75, 0.5312, 0.6875, 0.5625, 0.625, 0.5625, 0.6875, 0.5312, 0.6875, 0.5312, 0.625, 0.5469, 0.625, 0.5312, 0.75, 0.5312, 0.8125, 0.5, 0.8125, 0.5, 0.75, 0.5312, 0.6875, 0.5312, 0.75, 0.5, 0.75, 0.5, 0.6875, 0.5312, 0.625, 0.5312, 0.6875, 0.5, 0.6875, 0.5, 0.625, 0.5156, 0.625, 0.5312, 0.9375, 0.5156, 1.0, 0.5, 0.9375, 0.5312, 0.875, 0.5312, 0.9375, 0.5, 0.9375, 0.5, 0.875, 0.5312, 0.8125, 0.5312, 0.875, 0.5, 0.875, 0.5, 0.8125, 0.5, 0.9375, 0.4844, 1.0, 0.4688, 0.9375, 0.5, 0.875, 0.5, 0.9375, 0.4688, 0.9375, 0.4688, 0.875, 0.5, 0.8125, 0.5, 0.875, 0.4688, 0.875, 0.4688, 0.8125, 0.5, 0.75, 0.5, 0.8125, 0.4688, 0.8125, 0.4688, 0.75, 0.5, 0.6875, 0.5, 0.75, 0.4688, 0.75, 0.4687, 0.6875, 0.5, 0.625, 0.5, 0.6875, 0.4687, 0.6875, 0.4688, 0.625, 0.4844, 0.625, 0.4687, 0.6875, 0.4688, 0.75, 0.4375, 0.75, 0.4375, 0.6875, 0.4688, 0.625, 0.4687, 0.6875, 0.4375, 0.6875, 0.4375, 0.625, 0.4531, 0.625, 0.4688, 0.9375, 0.4531, 1.0, 0.4375, 0.9375, 0.4688, 0.875, 0.4688, 0.9375, 0.4375, 0.9375, 0.4375, 0.875, 0.4688, 0.8125, 0.4688, 0.875, 0.4375, 0.875, 0.4375, 0.8125, 0.4688, 0.75, 0.4688, 0.8125, 0.4375, 0.8125, 0.4375, 0.75, 0.4375, 0.875, 0.4375, 0.9375, 0.4062, 0.9375, 0.4062, 0.875, 0.4375, 0.8125, 0.4375, 0.875, 0.4062, 0.875, 0.4062, 0.8125, 0.4375, 0.75, 0.4375, 0.8125, 0.4062, 0.8125, 0.4062, 0.75, 0.4375, 0.6875, 0.4375, 0.75, 0.4062, 0.75, 0.4062, 0.6875, 0.4375, 0.625, 0.4375, 0.6875, 0.4062, 0.6875, 0.4062, 0.625, 0.4219, 0.625, 0.4375, 0.9375, 0.4219, 1.0, 0.4062, 0.9375, 0.4062, 0.625, 0.4062, 0.6875, 0.375, 0.6875, 0.375, 0.625, 0.3906, 0.625, 0.4062, 0.9375, 0.3906, 1.0, 0.375, 0.9375, 0.4062, 0.875, 0.4062, 0.9375, 0.375, 0.9375, 0.375, 0.875, 0.4062, 0.8125, 0.4062, 0.875, 0.375, 0.875, 0.375, 0.8125, 0.4062, 0.75, 0.4062, 0.8125, 0.375, 0.8125, 0.375, 0.75, 0.4062, 0.6875, 0.4062, 0.75, 0.375, 0.75, 0.375, 0.6875, 0.375, 0.875, 0.375, 0.9375, 0.3438, 0.9375, 0.3438, 0.875, 0.375, 0.8125, 0.375, 0.875, 0.3438, 0.875, 0.3438, 0.8125, 0.375, 0.75, 0.375, 0.8125, 0.3438, 0.8125, 0.3438, 0.75, 0.375, 0.6875, 0.375, 0.75, 0.3438, 0.75, 0.3438, 0.6875, 0.375, 0.625, 0.375, 0.6875, 0.3438, 0.6875, 0.3438, 0.625, 0.3594, 0.625, 0.375, 0.9375, 0.3594, 1.0, 0.3438, 0.9375, 0.3438, 0.625, 0.3438, 0.6875, 0.3125, 0.6875, 0.3125, 0.625, 0.3281, 0.625, 0.3438, 0.9375, 0.3281, 1.0, 0.3125, 0.9375, 0.3438, 0.875, 0.3438, 0.9375, 0.3125, 0.9375, 0.3125, 0.875, 0.3438, 0.8125, 0.3438, 0.875, 0.3125, 0.875, 0.3125, 0.8125, 0.3438, 0.75, 0.3438, 0.8125, 0.3125, 0.8125, 0.3125, 0.75, 0.3438, 0.6875, 0.3438, 0.75, 0.3125, 0.75, 0.3125, 0.6875, 0.3125, 0.8125, 0.3125, 0.875, 0.2812, 0.875, 0.2812, 0.8125, 0.3125, 0.75, 0.3125, 0.8125, 0.2812, 0.8125, 0.2812, 0.75, 0.3125, 0.6875, 0.3125, 0.75, 0.2812, 0.75, 0.2812, 0.6875, 0.3125, 0.625, 0.3125, 0.6875, 0.2812, 0.6875, 0.2812, 0.625, 0.2969, 0.625, 0.3125, 0.9375, 0.2969, 1.0, 0.2812, 0.9375, 0.3125, 0.875, 0.3125, 0.9375, 0.2812, 0.9375, 0.2812, 0.875, 0.2812, 0.9375, 0.2656, 1.0, 0.25, 0.9375, 0.2812, 0.875, 0.2812, 0.9375, 0.25, 0.9375, 0.25, 0.875, 0.2812, 0.8125, 0.2812, 0.875, 0.25, 0.875, 0.25, 0.8125, 0.2812, 0.75, 0.2812, 0.8125, 0.25, 0.8125, 0.25, 0.75, 0.2812, 0.6875, 0.2812, 0.75, 0.25, 0.75, 0.25, 0.6875, 0.2812, 0.625, 0.2812, 0.6875, 0.25, 0.6875, 0.25, 0.625, 0.2656, 0.625, 0.25, 0.8125, 0.25, 0.875, 0.2188, 0.875, 0.2188, 0.8125, 0.25, 0.75, 0.25, 0.8125, 0.2188, 0.8125, 0.2188, 0.75, 0.25, 0.6875, 0.25, 0.75, 0.2188, 0.75, 0.2188, 0.6875, 0.25, 0.625, 0.25, 0.6875, 0.2188, 0.6875, 0.2188, 0.625, 0.2344, 0.625, 0.25, 0.9375, 0.2344, 1.0, 0.2188, 0.9375, 0.25, 0.875, 0.25, 0.9375, 0.2188, 0.9375, 0.2188, 0.875, 0.2188, 0.9375, 0.2031, 1.0, 0.1875, 0.9375, 0.2188, 0.875, 0.2188, 0.9375, 0.1875, 0.9375, 0.1875, 0.875, 0.2188, 0.8125, 0.2188, 0.875, 0.1875, 0.875, 0.1875, 0.8125, 0.2188, 0.75, 0.2188, 0.8125, 0.1875, 0.8125, 0.1875, 0.75, 0.2188, 0.6875, 0.2188, 0.75, 0.1875, 0.75, 0.1875, 0.6875, 0.2188, 0.625, 0.2188, 0.6875, 0.1875, 0.6875, 0.1875, 0.625, 0.2031, 0.625, 0.1875, 0.75, 0.1875, 0.8125, 0.1562, 0.8125, 0.1562, 0.75, 0.1875, 0.6875, 0.1875, 0.75, 0.1562, 0.75, 0.1562, 0.6875, 0.1875, 0.625, 0.1875, 0.6875, 0.1562, 0.6875, 0.1563, 0.625, 0.1719, 0.625, 0.1875, 0.9375, 0.1719, 1.0, 0.1563, 0.9375, 0.1875, 0.875, 0.1875, 0.9375, 0.1563, 0.9375, 0.1562, 0.875, 0.1875, 0.8125, 0.1875, 0.875, 0.1562, 0.875, 0.1562, 0.8125, 0.1563, 0.9375, 0.1406, 1.0, 0.125, 0.9375, 0.1562, 0.875, 0.1563, 0.9375, 0.125, 0.9375, 0.125, 0.875, 0.1562, 0.8125, 0.1562, 0.875, 0.125, 0.875, 0.125, 0.8125, 0.1562, 0.75, 0.1562, 0.8125, 0.125, 0.8125, 0.125, 0.75, 0.1562, 0.6875, 0.1562, 0.75, 0.125, 0.75, 0.125, 0.6875, 0.1563, 0.625, 0.1562, 0.6875, 0.125, 0.6875, 0.125, 0.625, 0.1406, 0.625, 0.125, 0.6875, 0.125, 0.75, 0.09375, 0.75, 0.09375, 0.6875, 0.125, 0.625, 0.125, 0.6875, 0.09375, 0.6875, 0.09375, 0.625, 0.1094, 0.625, 0.125, 0.9375, 0.1094, 1.0, 0.09375, 0.9375, 0.125, 0.875, 0.125, 0.9375, 0.09375, 0.9375, 0.09375, 0.875, 0.125, 0.8125, 0.125, 0.875, 0.09375, 0.875, 0.09375, 0.8125, 0.125, 0.75, 0.125, 0.8125, 0.09375, 0.8125, 0.09375, 0.75, 0.09375, 0.9375, 0.07812, 1.0, 0.0625, 0.9375, 0.09375, 0.875, 0.09375, 0.9375, 0.0625, 0.9375, 0.0625, 0.875, 0.09375, 0.8125, 0.09375, 0.875, 0.0625, 0.875, 0.0625, 0.8125, 0.09375, 0.75, 0.09375, 0.8125, 0.0625, 0.8125, 0.0625, 0.75, 0.09375, 0.6875, 0.09375, 0.75, 0.0625, 0.75, 0.0625, 0.6875, 0.09375, 0.625, 0.09375, 0.6875, 0.0625, 0.6875, 0.0625, 0.625, 0.07813, 0.625, 0.0625, 0.6875, 0.0625, 0.75, 0.03125, 0.75, 0.03125, 0.6875, 0.0625, 0.625, 0.0625, 0.6875, 0.03125, 0.6875, 0.03125, 0.625, 0.04688, 0.625, 0.0625, 0.9375, 0.04687, 1.0, 0.03125, 0.9375, 0.0625, 0.875, 0.0625, 0.9375, 0.03125, 0.9375, 0.03125, 0.875, 0.0625, 0.8125, 0.0625, 0.875, 0.03125, 0.875, 0.03125, 0.8125, 0.0625, 0.75, 0.0625, 0.8125, 0.03125, 0.8125, 0.03125, 0.75, 0.03125, 0.875, 0.03125, 0.9375, 0.0, 0.9375, 0.0, 0.875, 0.03125, 0.8125, 0.03125, 0.875, 0.0, 0.875, 0.0, 0.8125, 0.03125, 0.75, 0.03125, 0.8125, 0.0, 0.8125, 0.0, 0.75, 0.03125, 0.6875, 0.03125, 0.75, 0.0, 0.75, 0.0, 0.6875, 0.03125, 0.625, 0.03125, 0.6875, 0.0, 0.6875, 0.0, 0.625, 0.01562, 0.625, 0.03125, 0.9375, 0.01562, 1.0, 0.0, 0.9375, 1.0, 0.625, 1.0, 0.6875, 0.9687, 0.6875, 0.9688, 0.625, 0.9844, 0.625, 1.0, 0.9375, 0.9844, 1.0, 0.9688, 0.9375, 1.0, 0.875, 1.0, 0.9375, 0.9688, 0.9375, 0.9687, 0.875, 1.0, 0.8125, 1.0, 0.875, 0.9687, 0.875, 0.9687, 0.8125, 1.0, 0.75, 1.0, 0.8125, 0.9687, 0.8125, 0.9688, 0.75, 1.0, 0.6875, 1.0, 0.75, 0.9688, 0.75, 0.9687, 0.6875, 0.9687, 0.875, 0.9688, 0.9375, 0.9375, 0.9375, 0.9375, 0.875, 0.9687, 0.8125, 0.9687, 0.875, 0.9375, 0.875, 0.9375, 0.8125, 0.9688, 0.75, 0.9687, 0.8125, 0.9375, 0.8125, 0.9375, 0.75, 0.9687, 0.6875, 0.9688, 0.75, 0.9375, 0.75, 0.9375, 0.6875, 0.9688, 0.625, 0.9687, 0.6875, 0.9375, 0.6875, 0.9375, 0.625, 0.9531, 0.625, 0.9688, 0.9375, 0.9531, 1.0, 0.9375, 0.9375, 0.9375, 0.625, 0.9375, 0.6875, 0.9062, 0.6875, 0.9062, 0.625, 0.9219, 0.625, 0.9375, 0.9375, 0.9219, 1.0, 0.9062, 0.9375, 0.9375, 0.875, 0.9375, 0.9375, 0.9062, 0.9375, 0.9062, 0.875, 0.9375, 0.8125, 0.9375, 0.875, 0.9062, 0.875, 0.9062, 0.8125, 0.9375, 0.75, 0.9375, 0.8125, 0.9062, 0.8125, 0.9062, 0.75, 0.9375, 0.6875, 0.9375, 0.75, 0.9062, 0.75, 0.9062, 0.6875, 0.9062, 0.8125, 0.9062, 0.875, 0.875, 0.875, 0.875, 0.8125, 0.9062, 0.75, 0.9062, 0.8125, 0.875, 0.8125, 0.875, 0.75, 0.9062, 0.6875, 0.9062, 0.75, 0.875, 0.75, 0.875, 0.6875, 0.9062, 0.625, 0.9062, 0.6875, 0.875, 0.6875, 0.875, 0.625, 0.8906, 0.625, 0.9062, 0.9375, 0.8906, 1.0, 0.875, 0.9375, 0.9062, 0.875, 0.9062, 0.9375, 0.875, 0.9375, 0.875, 0.875, 0.875, 0.9375, 0.8594, 1.0, 0.8438, 0.9375, 0.875, 0.875, 0.875, 0.9375, 0.8438, 0.9375, 0.8438, 0.875, 0.875, 0.8125, 0.875, 0.875, 0.8438, 0.875, 0.8437, 0.8125, 0.875, 0.75, 0.875, 0.8125, 0.8437, 0.8125, 0.8438, 0.75, 0.875, 0.6875, 0.875, 0.75, 0.8438, 0.75, 0.8437, 0.6875, 0.875, 0.625, 0.875, 0.6875, 0.8437, 0.6875, 0.8438, 0.625, 0.8594, 0.625, 0.8438, 0.75, 0.8437, 0.8125, 0.8125, 0.8125, 0.8125, 0.75, 0.8437, 0.6875, 0.8438, 0.75, 0.8125, 0.75, 0.8125, 0.6875, 0.8438, 0.625, 0.8437, 0.6875, 0.8125, 0.6875, 0.8125, 0.625, 0.8281, 0.625, 0.8438, 0.9375, 0.8281, 1.0, 0.8125, 0.9375, 0.8438, 0.875, 0.8438, 0.9375, 0.8125, 0.9375, 0.8125, 0.875, 0.8437, 0.8125, 0.8438, 0.875, 0.8125, 0.875, 0.8125, 0.8125, 0.8125, 0.9375, 0.7969, 1.0, 0.7812, 0.9375, 0.8125, 0.875, 0.8125, 0.9375, 0.7812, 0.9375, 0.7812, 0.875, 0.8125, 0.8125, 0.8125, 0.875, 0.7812, 0.875, 0.7812, 0.8125, 0.8125, 0.75, 0.8125, 0.8125, 0.7812, 0.8125, 0.7812, 0.75, 0.8125, 0.6875, 0.8125, 0.75, 0.7812, 0.75, 0.7812, 0.6875, 0.8125, 0.625, 0.8125, 0.6875, 0.7812, 0.6875, 0.7812, 0.625, 0.7969, 0.625, 0.7812, 0.75, 0.7812, 0.8125, 0.75, 0.8125, 0.75, 0.75, 0.7812, 0.6875, 0.7812, 0.75, 0.75, 0.75, 0.75, 0.6875, 0.7812, 0.625, 0.7812, 0.6875, 0.75, 0.6875, 0.75, 0.625, 0.7656, 0.625, 0.7812, 0.9375, 0.7656, 1.0, 0.75, 0.9375, 0.7812, 0.875, 0.7812, 0.9375, 0.75, 0.9375, 0.75, 0.875, 0.7812, 0.8125, 0.7812, 0.875, 0.75, 0.875, 0.75, 0.8125, 0.5156, 0.625, 0.5, 0.625, 0.5, 0.625, 0.5156, 0.625, 0.3438, 0.625, 0.3281, 0.625, 0.3281, 0.625, 0.3438, 0.625, 0.4844, 0.625, 0.4688, 0.625, 0.4688, 0.625, 0.4844, 0.625, 0.3125, 0.625, 0.2969, 0.625, 0.2969, 0.625, 0.3125, 0.625, 0.4531, 0.625, 0.4375, 0.625, 0.4375, 0.625, 0.4531, 0.625, 0.2656, 0.625, 0.25, 0.625, 0.25, 0.625, 0.2656, 0.625, 0.4219, 0.625, 0.4062, 0.625, 0.4062, 0.625, 0.4219, 0.625, 0.25, 0.625, 0.2344, 0.625, 0.2344, 0.625, 0.25, 0.625, 0.3906, 0.625, 0.375, 0.625, 0.375, 0.625, 0.3906, 0.625, 0.2031, 0.625, 0.1875, 0.625, 0.1875, 0.625, 0.2031, 0.625, 0.3594, 0.625, 0.3438, 0.625, 0.3438, 0.625, 0.3594, 0.625, 0.1875, 0.625, 0.1719, 0.625, 0.1719, 0.625, 0.1875, 0.625, 0.3281, 0.625, 0.3125, 0.625, 0.3125, 0.625, 0.3281, 0.625, 0.1563, 0.625, 0.1406, 0.625, 0.1406, 0.625, 0.1563, 0.625, 0.2969, 0.625, 0.2812, 0.625, 0.2812, 0.625, 0.2969, 0.625, 0.125, 0.625, 0.1094, 0.625, 0.1094, 0.625, 0.125, 0.625, 0.2812, 0.625, 0.2656, 0.625, 0.2656, 0.625, 0.2812, 0.625, 0.09375, 0.625, 0.07813, 0.625, 0.07813, 0.625, 0.09375, 0.625, 0.2344, 0.625, 0.2188, 0.625, 0.2188, 0.625, 0.2344, 0.625, 0.0625, 0.625, 0.04688, 0.625, 0.04688, 0.625, 0.0625, 0.625, 0.2188, 0.625, 0.2031, 0.625, 0.2031, 0.625, 0.2188, 0.625, 0.03125, 0.625, 0.01562, 0.625, 0.01562, 0.625, 0.03125, 0.625, 0.1719, 0.625, 0.1563, 0.625, 0.1563, 0.625, 0.1719, 0.625, 1.0, 0.625, 0.9844, 0.625, 0.9844, 0.625, 1.0, 0.625, 0.1406, 0.625, 0.125, 0.625, 0.125, 0.625, 0.1406, 0.625, 0.9688, 0.625, 0.9531, 0.625, 0.9531, 0.625, 0.9688, 0.625, 0.1094, 0.625, 0.09375, 0.625, 0.09375, 0.625, 0.1094, 0.625, 0.9375, 0.625, 0.9219, 0.625, 0.9219, 0.625, 0.9375, 0.625, 0.07813, 0.625, 0.0625, 0.625, 0.0625, 0.625, 0.07813, 0.625, 0.9062, 0.625, 0.8906, 0.625, 0.8906, 0.625, 0.9062, 0.625, 0.7188, 0.625, 0.7031, 0.625, 0.7031, 0.625, 0.7188, 0.625, 0.04688, 0.625, 0.03125, 0.625, 0.03125, 0.625, 0.04688, 0.625, 0.8594, 0.625, 0.8438, 0.625, 0.8438, 0.625, 0.8594, 0.625, 0.6719, 0.625, 0.6562, 0.625, 0.6562, 0.625, 0.6719, 0.625, 0.01562, 0.625, 0.0, 0.625, 0.0, 0.625, 0.01562, 0.625, 0.8438, 0.625, 0.8281, 0.625, 0.8281, 0.625, 0.8438, 0.625, 0.6562, 0.625, 0.6406, 0.625, 0.6406, 0.625, 0.6562, 0.625, 0.9844, 0.625, 0.9688, 0.625, 0.9688, 0.625, 0.9844, 0.625, 0.8125, 0.625, 0.7969, 0.625, 0.7969, 0.625, 0.8125, 0.625, 0.6094, 0.625, 0.5938, 0.625, 0.5938, 0.625, 0.6094, 0.625, 0.9531, 0.625, 0.9375, 0.625, 0.9375, 0.625, 0.9531, 0.625, 0.7812, 0.625, 0.7656, 0.625, 0.7656, 0.625, 0.7812, 0.625, 0.5938, 0.625, 0.5781, 0.625, 0.5781, 0.625, 0.5938, 0.625, 0.9219, 0.625, 0.9062, 0.625, 0.9062, 0.625, 0.9219, 0.625, 0.75, 0.625, 0.7344, 0.625, 0.7344, 0.625, 0.75, 0.625, 0.5625, 0.625, 0.5469, 0.625, 0.5469, 0.625, 0.5625, 0.625, 0.8906, 0.625, 0.875, 0.625, 0.875, 0.625, 0.8906, 0.625, 0.7031, 0.625, 0.6875, 0.625, 0.6875, 0.625, 0.7031, 0.625, 0.5312, 0.625, 0.5156, 0.625, 0.5156, 0.625, 0.5312, 0.625, 0.875, 0.625, 0.8594, 0.625, 0.8594, 0.625, 0.875, 0.625, 0.6875, 0.625, 0.6719, 0.625, 0.6719, 0.625, 0.6875, 0.625, 0.5, 0.625, 0.4844, 0.625, 0.4844, 0.625, 0.5, 0.625, 0.8281, 0.625, 0.8125, 0.625, 0.8125, 0.625, 0.8281, 0.625, 0.6406, 0.625, 0.625, 0.625, 0.625, 0.625, 0.6406, 0.625, 0.4688, 0.625, 0.4531, 0.625, 0.4531, 0.625, 0.4688, 0.625, 0.7969, 0.625, 0.7812, 0.625, 0.7812, 0.625, 0.7969, 0.625, 0.625, 0.625, 0.6094, 0.625, 0.6094, 0.625, 0.625, 0.625, 0.4375, 0.625, 0.4219, 0.625, 0.4219, 0.625, 0.4375, 0.625, 0.7656, 0.625, 0.75, 0.625, 0.75, 0.625, 0.7656, 0.625, 0.5781, 0.625, 0.5625, 0.625, 0.5625, 0.625, 0.5781, 0.625, 0.4062, 0.625, 0.3906, 0.625, 0.3906, 0.625, 0.4062, 0.625, 0.7344, 0.625, 0.7188, 0.625, 0.7188, 0.625, 0.7344, 0.625, 0.5469, 0.625, 0.5312, 0.625, 0.5312, 0.625, 0.5469, 0.625, 0.375, 0.625, 0.3594, 0.625, 0.3594, 0.625, 0.375, 0.625])
me_sphere_001.update()
me_sphere_002 = bpy.data.meshes.new('Sphere.002')
me_sphere_002.from_pydata([(0.5824, 0.8717, 0.2149), (1.028, 0.2045, 0.2149), (1.028, -0.2045, 0.2149), (0.9685, -0.4012, 0.2149), (0.8717, -0.5824, 0.2149), (0.7413, -0.7413, 0.2149), (0.4012, -0.9685, 0.2149), (5.821e-11, -1.048, 0.2149), (-0.7413, -0.7413, 0.2149), (-1.028, -0.2045, 0.2149), (-0.8717, 0.5824, 0.2149), (-0.7413, 0.7413, 0.2149), (-0.5824, 0.8717, 0.2149), (-0.4012, 0.9685, 0.2149), (-0.2045, 1.028, 0.2149), (6.836e-08, 1.048, 0.2149), (0.3299, 1.014, 0.2064), (0.8639, 0.709, 0.1783), (1.112, 0.1095, 0.1783), (1.112, -0.1095, 0.1783), (0.9856, -0.5268, 0.1783), (0.8639, -0.709, 0.1783), (-0.5268, -0.9856, 0.1783), (-0.8639, -0.709, 0.1783), (-0.9856, -0.5268, 0.1783), (-1.069, -0.3244, 0.1783), (-1.069, 0.3244, 0.1783), (-0.709, 0.8639, 0.1783), (-0.1095, 1.112, 0.1783), (0.1138, 1.099, 0.1922), (0.2045, 1.028, 0.2149), (0.4012, 0.9685, 0.2149), (0.7413, 0.7413, 0.2149), (0.8717, 0.5824, 0.2149), (0.9685, 0.4012, 0.2149), (1.048, 3.132e-08, 0.2149), (0.5824, -0.8717, 0.2149), (0.2045, -1.028, 0.2149), (-0.2045, -1.028, 0.2149), (-0.4012, -0.9685, 0.2149), (-0.5824, -0.8717, 0.2149), (-0.8717, -0.5824, 0.2149), (-0.9685, -0.4012, 0.2149), (-1.048, 3.201e-08, 0.2149), (-1.028, 0.2045, 0.2149), (-0.9685, 0.4012, 0.2149), (0.5268, 0.9856, 0.1783), (0.709, 0.8639, 0.1783), (0.9856, 0.5268, 0.1783), (1.069, 0.3244, 0.1783), (1.069, -0.3244, 0.1783), (0.709, -0.8639, 0.1783), (0.5268, -0.9856, 0.1783), (0.3244, -1.069, 0.1783), (0.1095, -1.112, 0.1783), (-0.1095, -1.112, 0.1783), (-0.3244, -1.069, 0.1783), (-0.709, -0.8639, 0.1783), (-1.112, -0.1095, 0.1783), (-1.112, 0.1095, 0.1783), (-0.9856, 0.5268, 0.1783), (-0.8639, 0.709, 0.1783), (-0.5268, 0.9856, 0.1783), (-0.3244, 1.069, 0.1783), (0.2045, 1.028, 0.1566), (0.4012, 0.9685, 0.1566), (0.5824, 0.8717, 0.1566), (0.7413, 0.7413, 0.1566), (0.8717, 0.5824, 0.1566), (0.9685, 0.4012, 0.1566), (1.028, 0.2045, 0.1566), (1.048, 3.132e-08, 0.1566), (1.028, -0.2045, 0.1566), (0.9685, -0.4012, 0.1566), (0.8717, -0.5824, 0.1566), (0.7413, -0.7413, 0.1566), (0.5824, -0.8717, 0.1566), (0.4012, -0.9685, 0.1566), (0.2045, -1.028, 0.1566), (5.821e-11, -1.048, 0.1566), (-0.2045, -1.028, 0.1566), (-0.4012, -0.9685, 0.1566), (-0.5824, -0.8717, 0.1566), (-0.7413, -0.7413, 0.1566), (-0.8717, -0.5824, 0.1566), (-0.9685, -0.4012, 0.1566), (-1.028, -0.2045, 0.1566), (-1.048, 3.201e-08, 0.1566), (-1.028, 0.2045, 0.1566), (-0.9685, 0.4012, 0.1566), (-0.8717, 0.5824, 0.1566), (-0.7413, 0.7413, 0.1566), (-0.5824, 0.8717, 0.1566), (-0.4012, 0.9685, 0.1566), (-0.2045, 1.028, 0.1566), (6.836e-08, 1.048, 0.1566), (0.3542, 1.072, -0.01644), (0.5524, 1.007, 0.006957), (0.7416, 0.8774, -0.005958), (0.8998, 0.7235, -0.06051), (1.003, 0.5281, -0.05997), (1.088, 0.3226, -0.07681), (1.131, 0.101, -0.03601), (1.127, -0.12, 0.002176), (1.082, -0.3394, 0.03339), (0.9979, -0.5374, 0.06417), (0.8692, -0.7269, 0.04083), (0.7246, -0.8821, -0.1881), (0.5392, -1.0, -0.02811), (0.3323, -1.095, -0.05336), (0.115, -1.14, -0.2408), (-0.1096, -1.141, -0.2688), (-0.3446, -1.082, -0.0895), (-0.5422, -1.002, -0.1267), (-0.7251, -0.8816, -0.1755), (-0.8825, -0.7259, -0.2024), (-1.022, -0.5216, -0.2566), (-1.085, -0.3331, 0.05974), (-1.137, -0.1218, -0.1947), (-1.128, 0.07007, -0.3726), (-1.087, 0.3366, -0.06092), (-1.006, 0.5325, -0.08266), (-0.8836, 0.7283, -0.232), (-0.7032, 0.8996, -0.1079), (-0.5459, 1.017, -0.3475), (-0.3506, 1.099, -0.4022), (-0.102, 1.118, -0.09401), (0.1182, 1.117, 0.02049)], [], [(18, 102, 71, 35), (36, 76, 108, 52), (19, 103, 72, 2), (6, 77, 109, 53), (50, 104, 73, 3), (54, 110, 79, 7), (20, 105, 74, 4), (7, 79, 111, 55), (21, 106, 75, 5), (56, 112, 81, 39), (51, 107, 76, 36), (39, 81, 113, 22), (52, 108, 77, 6), (40, 82, 114, 57), (53, 109, 78, 37), (8, 83, 115, 23), (37, 78, 110, 54), (41, 84, 116, 24), (55, 111, 80, 38), (42, 85, 117, 25), (38, 80, 112, 56), (9, 86, 118, 58), (22, 113, 82, 40), (43, 87, 119, 59), (57, 114, 83, 8), (44, 88, 120, 26), (23, 115, 84, 41), (45, 89, 121, 60), (24, 116, 85, 42), (10, 90, 122, 61), (30, 64, 96, 16), (25, 117, 86, 9), (27, 123, 92, 12), (46, 97, 66, 0), (58, 118, 87, 43), (12, 92, 124, 62), (0, 66, 98, 47), (59, 119, 88, 44), (13, 93, 125, 63), (17, 99, 68, 33), (26, 120, 89, 45), (14, 94, 126, 28), (33, 68, 100, 48), (60, 121, 90, 10), (15, 95, 127, 29), (34, 69, 101, 49), (61, 122, 91, 11), (16, 96, 65, 31), (1, 70, 102, 18), (11, 91, 123, 27), (31, 65, 97, 46), (35, 71, 103, 19), (62, 124, 93, 13), (47, 98, 67, 32), (2, 72, 104, 50), (63, 125, 94, 14), (32, 67, 99, 17), (3, 73, 105, 20), (28, 126, 95, 15), (48, 100, 69, 34), (4, 74, 106, 21), (29, 127, 64, 30), (49, 101, 70, 1), (5, 75, 107, 51)])
_uv = me_sphere_002.uv_layers.new(name='UVMap')
_uv.uv.foreach_set('vector', [0.5156, 0.625, 0.5156, 0.625, 0.5, 0.625, 0.5, 0.625, 0.3438, 0.625, 0.3438, 0.625, 0.3281, 0.625, 0.3281, 0.625, 0.4844, 0.625, 0.4844, 0.625, 0.4688, 0.625, 0.4688, 0.625, 0.3125, 0.625, 0.3125, 0.625, 0.2969, 0.625, 0.2969, 0.625, 0.4531, 0.625, 0.4531, 0.625, 0.4375, 0.625, 0.4375, 0.625, 0.2656, 0.625, 0.2656, 0.625, 0.25, 0.625, 0.25, 0.625, 0.4219, 0.625, 0.4219, 0.625, 0.4062, 0.625, 0.4062, 0.625, 0.25, 0.625, 0.25, 0.625, 0.2344, 0.625, 0.2344, 0.625, 0.3906, 0.625, 0.3906, 0.625, 0.375, 0.625, 0.375, 0.625, 0.2031, 0.625, 0.2031, 0.625, 0.1875, 0.625, 0.1875, 0.625, 0.3594, 0.625, 0.3594, 0.625, 0.3438, 0.625, 0.3438, 0.625, 0.1875, 0.625, 0.1875, 0.625, 0.1719, 0.625, 0.1719, 0.625, 0.3281, 0.625, 0.3281, 0.625, 0.3125, 0.625, 0.3125, 0.625, 0.1563, 0.625, 0.1563, 0.625, 0.1406, 0.625, 0.1406, 0.625, 0.2969, 0.625, 0.2969, 0.625, 0.2812, 0.625, 0.2812, 0.625, 0.125, 0.625, 0.125, 0.625, 0.1094, 0.625, 0.1094, 0.625, 0.2812, 0.625, 0.2812, 0.625, 0.2656, 0.625, 0.2656, 0.625, 0.09375, 0.625, 0.09375, 0.625, 0.07813, 0.625, 0.07813, 0.625, 0.2344, 0.625, 0.2344, 0.625, 0.2188, 0.625, 0.2188, 0.625, 0.0625, 0.625, 0.0625, 0.625, 0.04688, 0.625, 0.04688, 0.625, 0.2188, 0.625, 0.2188, 0.625, 0.2031, 0.625, 0.2031, 0.625, 0.03125, 0.625, 0.03125, 0.625, 0.01562, 0.625, 0.01562, 0.625, 0.1719, 0.625, 0.1719, 0.625, 0.1563, 0.625, 0.1563, 0.625, 1.0, 0.625, 1.0, 0.625, 0.9844, 0.625, 0.9844, 0.625, 0.1406, 0.625, 0.1406, 0.625, 0.125, 0.625, 0.125, 0.625, 0.9688, 0.625, 0.9688, 0.625, 0.9531, 0.625, 0.9531, 0.625, 0.1094, 0.625, 0.1094, 0.625, 0.09375, 0.625, 0.09375, 0.625, 0.9375, 0.625, 0.9375, 0.625, 0.9219, 0.625, 0.9219, 0.625, 0.07813, 0.625, 0.07813, 0.625, 0.0625, 0.625, 0.0625, 0.625, 0.9062, 0.625, 0.9062, 0.625, 0.8906, 0.625, 0.8906, 0.625, 0.7188, 0.625, 0.7188, 0.625, 0.7031, 0.625, 0.7031, 0.625, 0.04688, 0.625, 0.04688, 0.625, 0.03125, 0.625, 0.03125, 0.625, 0.8594, 0.625, 0.8594, 0.625, 0.8438, 0.625, 0.8438, 0.625, 0.6719, 0.625, 0.6719, 0.625, 0.6562, 0.625, 0.6562, 0.625, 0.01562, 0.625, 0.01562, 0.625, 0.0, 0.625, 0.0, 0.625, 0.8438, 0.625, 0.8438, 0.625, 0.8281, 0.625, 0.8281, 0.625, 0.6562, 0.625, 0.6562, 0.625, 0.6406, 0.625, 0.6406, 0.625, 0.9844, 0.625, 0.9844, 0.625, 0.9688, 0.625, 0.9688, 0.625, 0.8125, 0.625, 0.8125, 0.625, 0.7969, 0.625, 0.7969, 0.625, 0.6094, 0.625, 0.6094, 0.625, 0.5938, 0.625, 0.5938, 0.625, 0.9531, 0.625, 0.9531, 0.625, 0.9375, 0.625, 0.9375, 0.625, 0.7812, 0.625, 0.7812, 0.625, 0.7656, 0.625, 0.7656, 0.625, 0.5938, 0.625, 0.5938, 0.625, 0.5781, 0.625, 0.5781, 0.625, 0.9219, 0.625, 0.9219, 0.625, 0.9062, 0.625, 0.9062, 0.625, 0.75, 0.625, 0.75, 0.625, 0.7344, 0.625, 0.7344, 0.625, 0.5625, 0.625, 0.5625, 0.625, 0.5469, 0.625, 0.5469, 0.625, 0.8906, 0.625, 0.8906, 0.625, 0.875, 0.625, 0.875, 0.625, 0.7031, 0.625, 0.7031, 0.625, 0.6875, 0.625, 0.6875, 0.625, 0.5312, 0.625, 0.5312, 0.625, 0.5156, 0.625, 0.5156, 0.625, 0.875, 0.625, 0.875, 0.625, 0.8594, 0.625, 0.8594, 0.625, 0.6875, 0.625, 0.6875, 0.625, 0.6719, 0.625, 0.6719, 0.625, 0.5, 0.625, 0.5, 0.625, 0.4844, 0.625, 0.4844, 0.625, 0.8281, 0.625, 0.8281, 0.625, 0.8125, 0.625, 0.8125, 0.625, 0.6406, 0.625, 0.6406, 0.625, 0.625, 0.625, 0.625, 0.625, 0.4688, 0.625, 0.4688, 0.625, 0.4531, 0.625, 0.4531, 0.625, 0.7969, 0.625, 0.7969, 0.625, 0.7812, 0.625, 0.7812, 0.625, 0.625, 0.625, 0.625, 0.625, 0.6094, 0.625, 0.6094, 0.625, 0.4375, 0.625, 0.4375, 0.625, 0.4219, 0.625, 0.4219, 0.625, 0.7656, 0.625, 0.7656, 0.625, 0.75, 0.625, 0.75, 0.625, 0.5781, 0.625, 0.5781, 0.625, 0.5625, 0.625, 0.5625, 0.625, 0.4062, 0.625, 0.4062, 0.625, 0.3906, 0.625, 0.3906, 0.625, 0.7344, 0.625, 0.7344, 0.625, 0.7188, 0.625, 0.7188, 0.625, 0.5469, 0.625, 0.5469, 0.625, 0.5312, 0.625, 0.5312, 0.625, 0.375, 0.625, 0.375, 0.625, 0.3594, 0.625, 0.3594, 0.625])
me_sphere_002.update()

# ---- objects
ob_cone = bpy.data.objects.new('Cone', me_cone_001)
ob_sphere = bpy.data.objects.new('Sphere', me_sphere_001)
ob_sphere_001 = bpy.data.objects.new('Sphere.001', me_sphere_002)

# ---- transforms, parenting, visibility, modifiers, constraints
ob_cone.location = (0.0, 0.0, -0.9684)
ob_cone.rotation_euler = (3.142, 0.0, 0.0)
ob_sphere.location = (0.0, 0.0, -0.002828)
ob_sphere.rotation_euler = (0.0, -0.0, -0.1649)
ob_sphere.scale = (0.9803, 0.9803, 0.2736)
ob_sphere_001.location = (0.0, 0.0, -0.007988)
ob_sphere_001.rotation_euler = (0.0, -0.0, -0.1649)
ob_sphere_001.scale = (0.9656, 0.9656, 0.2696)

# ---- collection membership
col_collection.objects.link(ob_cone)
col_collection.objects.link(ob_sphere)
col_collection.objects.link(ob_sphere_001)

# ---- scene / render settings (as saved in the file)
scene.frame_start = 1; scene.frame_end = 250; scene.frame_set(1)
scene.render.engine = 'BLENDER_EEVEE_NEXT'
bpy.context.view_layer.update()

# ---- added for rendering (the .blend has no active camera and no usable light): camera, sun
cam_auto = bpy.data.cameras.new('AutoCamera')
cam_auto.lens = 50.0
cam_auto.sensor_width = 36.0
cam_auto.clip_end = 1000.0
ob_auto_camera = bpy.data.objects.new('AutoCamera', cam_auto)
scene.collection.objects.link(ob_auto_camera)
ob_auto_camera.location = (3.43954, -4.14373, 2.36329)
ob_auto_camera.rotation_euler = (1.09748, -7.21219e-08, 0.694738)
scene.camera = ob_auto_camera
light_auto_sun = bpy.data.lights.new('AutoSun', 'SUN')
light_auto_sun.energy = 3.0
light_auto_sun.angle = 0.0523599
ob_auto_sun = bpy.data.objects.new('AutoSun', light_auto_sun)
scene.collection.objects.link(ob_auto_sun)
ob_auto_sun.rotation_euler = (0.872665, 0.174533, 0.523599)
bpy.context.view_layer.update()
